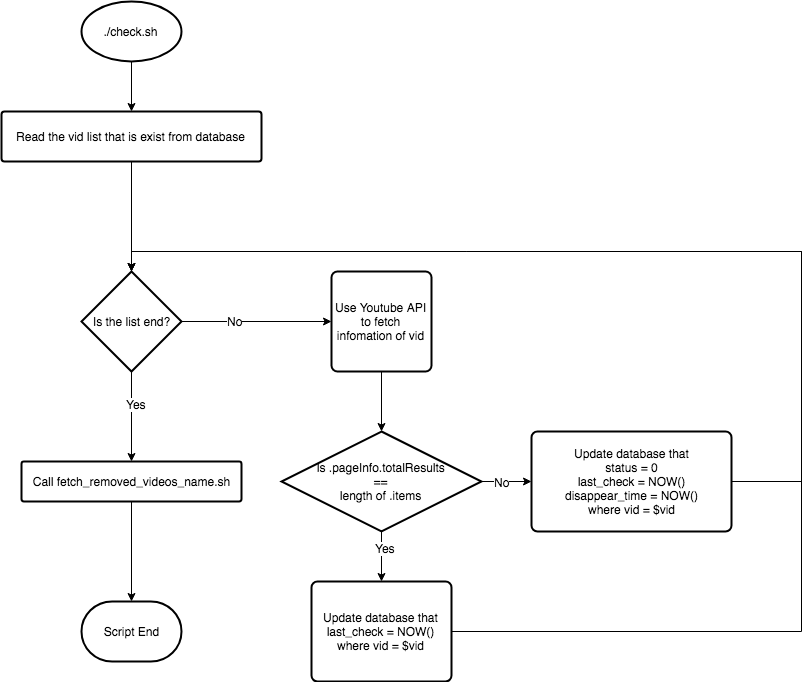

The diagram above was exported from draw.io. Its source (the exported page's mxGraphModel, read from the mxfile embedded in the PNG):
<mxGraphModel dx="1530" dy="857" grid="1" gridSize="10" guides="1" tooltips="1" connect="1" arrows="1" fold="1" page="1" pageScale="1" pageWidth="100" pageHeight="100" background="#ffffff" math="0" shadow="0">
  <root>
    <mxCell id="0" />
    <mxCell id="1" parent="0" />
    <mxCell id="2" style="edgeStyle=orthogonalEdgeStyle;rounded=0;html=1;exitX=0.5;exitY=1;exitPerimeter=0;entryX=0.5;entryY=0;entryPerimeter=0;jettySize=auto;orthogonalLoop=1;" edge="1" source="3" target="6" parent="1">
      <mxGeometry relative="1" as="geometry" />
    </mxCell>
    <mxCell id="3" value="./check.sh&lt;br&gt;" style="strokeWidth=2;html=1;shape=mxgraph.flowchart.start_1;whiteSpace=wrap;" vertex="1" parent="1">
      <mxGeometry x="80" y="-40" width="100" height="60" as="geometry" />
    </mxCell>
    <mxCell id="4" value="Script End&lt;br&gt;" style="strokeWidth=2;html=1;shape=mxgraph.flowchart.terminator;whiteSpace=wrap;" vertex="1" parent="1">
      <mxGeometry x="80" y="560" width="100" height="60" as="geometry" />
    </mxCell>
    <mxCell id="5" style="edgeStyle=orthogonalEdgeStyle;rounded=0;html=1;entryX=0.5;entryY=0;entryPerimeter=0;jettySize=auto;orthogonalLoop=1;" edge="1" source="6" target="11" parent="1">
      <mxGeometry relative="1" as="geometry" />
    </mxCell>
    <mxCell id="6" value="Read the vid list that is exist from database" style="strokeWidth=2;html=1;shape=mxgraph.flowchart.process;whiteSpace=wrap;" vertex="1" parent="1">
      <mxGeometry y="70" width="260" height="50" as="geometry" />
    </mxCell>
    <mxCell id="7" style="edgeStyle=orthogonalEdgeStyle;rounded=0;html=1;entryX=0.5;entryY=0;entryPerimeter=0;jettySize=auto;orthogonalLoop=1;" edge="1" source="11" target="13" parent="1">
      <mxGeometry relative="1" as="geometry" />
    </mxCell>
    <mxCell id="8" value="Yes" style="text;html=1;resizable=0;points=[];align=center;verticalAlign=middle;labelBackgroundColor=#ffffff;" vertex="1" connectable="0" parent="7">
      <mxGeometry x="-0.2889" y="4" relative="1" as="geometry">
        <mxPoint as="offset" />
      </mxGeometry>
    </mxCell>
    <mxCell id="9" style="edgeStyle=orthogonalEdgeStyle;rounded=0;html=1;entryX=0;entryY=0.5;entryPerimeter=0;jettySize=auto;orthogonalLoop=1;" edge="1" source="11" target="24" parent="1">
      <mxGeometry relative="1" as="geometry" />
    </mxCell>
    <mxCell id="10" value="No" style="text;html=1;resizable=0;points=[];align=center;verticalAlign=middle;labelBackgroundColor=#ffffff;" vertex="1" connectable="0" parent="9">
      <mxGeometry x="-0.2933" y="1" relative="1" as="geometry">
        <mxPoint as="offset" />
      </mxGeometry>
    </mxCell>
    <mxCell id="11" value="Is the list end?" style="strokeWidth=2;html=1;shape=mxgraph.flowchart.decision;whiteSpace=wrap;" vertex="1" parent="1">
      <mxGeometry x="80" y="230" width="100" height="100" as="geometry" />
    </mxCell>
    <mxCell id="12" style="edgeStyle=orthogonalEdgeStyle;rounded=0;html=1;exitX=0.5;exitY=1;exitPerimeter=0;entryX=0.5;entryY=0;entryPerimeter=0;jettySize=auto;orthogonalLoop=1;" edge="1" source="13" target="4" parent="1">
      <mxGeometry relative="1" as="geometry" />
    </mxCell>
    <mxCell id="13" value="Call fetch_removed_videos_name.sh" style="strokeWidth=2;html=1;shape=mxgraph.flowchart.process;whiteSpace=wrap;" vertex="1" parent="1">
      <mxGeometry x="20" y="420" width="220" height="40" as="geometry" />
    </mxCell>
    <mxCell id="14" style="edgeStyle=orthogonalEdgeStyle;rounded=0;html=1;entryX=0.5;entryY=0;entryPerimeter=0;jettySize=auto;orthogonalLoop=1;" edge="1" source="24" target="19" parent="1">
      <mxGeometry relative="1" as="geometry" />
    </mxCell>
    <mxCell id="15" style="edgeStyle=orthogonalEdgeStyle;rounded=0;html=1;entryX=0.5;entryY=0;entryPerimeter=0;jettySize=auto;orthogonalLoop=1;" edge="1" source="19" target="21" parent="1">
      <mxGeometry relative="1" as="geometry" />
    </mxCell>
    <mxCell id="16" value="Yes" style="text;html=1;resizable=0;points=[];align=center;verticalAlign=middle;labelBackgroundColor=#ffffff;" vertex="1" connectable="0" parent="15">
      <mxGeometry x="-0.36" y="3" relative="1" as="geometry">
        <mxPoint as="offset" />
      </mxGeometry>
    </mxCell>
    <mxCell id="17" style="edgeStyle=orthogonalEdgeStyle;rounded=0;html=1;entryX=0;entryY=0.5;entryPerimeter=0;jettySize=auto;orthogonalLoop=1;" edge="1" source="19" target="23" parent="1">
      <mxGeometry relative="1" as="geometry" />
    </mxCell>
    <mxCell id="18" value="No" style="text;html=1;resizable=0;points=[];align=center;verticalAlign=middle;labelBackgroundColor=#ffffff;" vertex="1" connectable="0" parent="17">
      <mxGeometry x="-0.2" relative="1" as="geometry">
        <mxPoint as="offset" />
      </mxGeometry>
    </mxCell>
    <mxCell id="19" value="Is .pageInfo.totalResults&lt;br&gt;==&lt;br&gt;length of .items" style="strokeWidth=2;html=1;shape=mxgraph.flowchart.decision;whiteSpace=wrap;" vertex="1" parent="1">
      <mxGeometry x="280" y="390" width="200" height="100" as="geometry" />
    </mxCell>
    <mxCell id="20" style="edgeStyle=orthogonalEdgeStyle;rounded=0;html=1;entryX=0.5;entryY=0;entryPerimeter=0;jettySize=auto;orthogonalLoop=1;" edge="1" source="21" target="11" parent="1">
      <mxGeometry relative="1" as="geometry">
        <Array as="points">
          <mxPoint x="800" y="590" />
          <mxPoint x="800" y="210" />
          <mxPoint x="130" y="210" />
        </Array>
      </mxGeometry>
    </mxCell>
    <mxCell id="21" value="&lt;div&gt;Update database that&lt;/div&gt;&lt;div&gt;last_check = NOW()&lt;/div&gt;&lt;div&gt;where vid = $vid&lt;/div&gt;" style="strokeWidth=2;html=1;shape=mxgraph.flowchart.process;whiteSpace=wrap;" vertex="1" parent="1">
      <mxGeometry x="310" y="540" width="140" height="100" as="geometry" />
    </mxCell>
    <mxCell id="22" style="edgeStyle=orthogonalEdgeStyle;rounded=0;html=1;exitX=1;exitY=0.5;exitPerimeter=0;entryX=0.5;entryY=0;entryPerimeter=0;jettySize=auto;orthogonalLoop=1;" edge="1" source="23" target="11" parent="1">
      <mxGeometry relative="1" as="geometry">
        <Array as="points">
          <mxPoint x="800" y="440" />
          <mxPoint x="800" y="210" />
          <mxPoint x="130" y="210" />
        </Array>
      </mxGeometry>
    </mxCell>
    <mxCell id="23" value="&lt;div&gt;Update database that&lt;/div&gt;&lt;div&gt;status = 0&lt;/div&gt;&lt;div&gt;last_check = NOW()&lt;/div&gt;&lt;div&gt;disappear_time = NOW()&lt;/div&gt;&lt;div&gt;where vid = $vid&lt;/div&gt;" style="strokeWidth=2;html=1;shape=mxgraph.flowchart.process;whiteSpace=wrap;" vertex="1" parent="1">
      <mxGeometry x="530" y="390" width="200" height="100" as="geometry" />
    </mxCell>
    <mxCell id="24" value="Use Youtube API to fetch infomation of vid" style="strokeWidth=2;html=1;shape=mxgraph.flowchart.process;whiteSpace=wrap;" vertex="1" parent="1">
      <mxGeometry x="330" y="230" width="100" height="100" as="geometry" />
    </mxCell>
  </root>
</mxGraphModel>